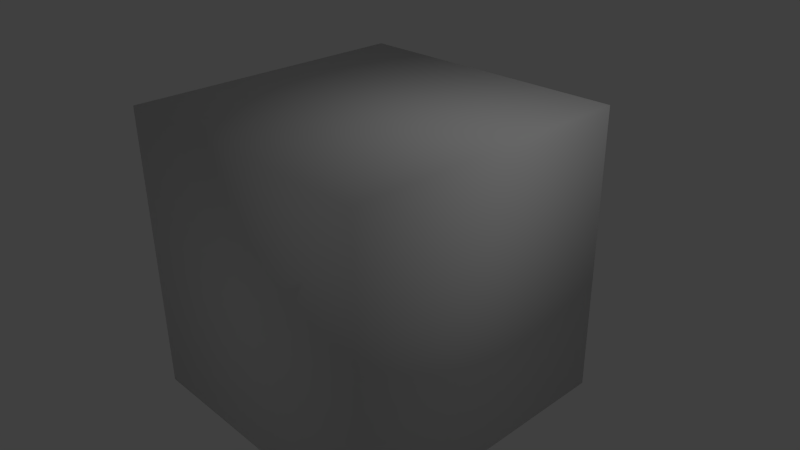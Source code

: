 # Source: skybox-cube.blend  (saved by Blender 2.73.0; exported with 4.5.12 LTS)
import bpy
from mathutils import Matrix  # noqa: F401  (used for matrix-valued properties, if any)

bpy.ops.wm.read_factory_settings(use_empty=True)
scene = bpy.context.scene
scene.name = 'Scene'

# ---- collections
col_collection_1 = bpy.data.collections.new('Collection 1'); scene.collection.children.link(col_collection_1)

# ---- materials (node trees are filled in below, after node groups)
mat_material = bpy.data.materials.new('Material')
mat_material.alpha_threshold = 0.0
mat_material.use_transparent_shadow = False
mat_material.roughness = 0.5
mat_material.line_color = (0.0, 0.0, 0.0, 1.0)

# ---- material node trees

# ---- world
world_world = bpy.data.worlds.new('World'); scene.world = world_world
world_world.color = (0.05088, 0.05088, 0.05088)
world_world.use_sun_shadow = False
world_world.sun_shadow_jitter_overblur = 0.0
world_world.cycles.sampling_method = 'MANUAL'
world_world.cycles.sample_map_resolution = 256

# ---- cameras
cam_camera = bpy.data.cameras.new('Camera')
cam_camera.clip_end = 100.0
cam_camera.lens = 35.0
cam_camera.sensor_width = 32.0
cam_camera.sensor_height = 18.0
cam_camera.ortho_scale = 7.314
cam_camera.dof.focus_distance = 0.0
cam_camera.dof.aperture_fstop = 128.0

# ---- lights
light_lamp = bpy.data.lights.new('Lamp', 'POINT')
light_lamp.transmission_factor = 0.0
light_lamp.cutoff_distance = 30.0
light_lamp.energy = 100.0
light_lamp.shadow_buffer_clip_start = 1.001
light_lamp.shadow_soft_size = 0.1
light_lamp.shadow_maximum_resolution = 0.006
light_lamp.use_absolute_resolution = True
light_lamp.cycles.use_multiple_importance_sampling = False

# ---- meshes
me_cube_003 = bpy.data.meshes.new('Cube.003')
me_cube_003.from_pydata([(-2.0, -2.0, 2.0), (-2.0, 2.0, 2.0), (-2.0, 2.0, -2.0), (-2.0, -2.0, -2.0), (2.0, 2.0, 2.0), (2.0, 2.0, -2.0), (2.0, -2.0, 2.0), (2.0, -2.0, -2.0)], [], [(0, 3, 2, 1), (1, 2, 5, 4), (4, 5, 7, 6), (3, 7, 5, 2), (1, 4, 6, 0), (6, 7, 3, 0)])
me_cube_003.polygons.foreach_set('use_smooth', [True] * 6)
_uv = me_cube_003.uv_layers.new(name='UVMap')
_uv.uv.foreach_set('vector', [1.0, 0.0, 0.0, 0.0, 0.0, 1.0, 1.0, 1.0, 0.0, 0.0, 0.0, 1.0, 1.0, 1.0, 1.0, 0.0, 0.0, 1.0, 1.0, 1.0, 1.0, 0.0, 0.0, 0.0, 1.0, 0.0, 0.0, 0.0, 0.0, 1.0, 1.0, 1.0, 0.0, 1.0, 1.0, 1.0, 1.0, 0.0, 0.0, 0.0, 1.0, 1.0, 1.0, 0.0, 0.0, 0.0, 0.0, 1.0])
me_cube_003.materials.append(mat_material)
me_cube_003.use_remesh_preserve_volume = False
me_cube_003.use_remesh_preserve_attributes = False
me_cube_003.use_mirror_vertex_groups = False
me_cube_003.update()

# ---- objects
ob_cube_003 = bpy.data.objects.new('Cube.003', me_cube_003)
ob_lamp = bpy.data.objects.new('Lamp', light_lamp)
ob_camera = bpy.data.objects.new('Camera', cam_camera)

# ---- transforms, parenting, visibility, modifiers, constraints
ob_cube_003.location = (0.0, 0.0, 0.0)
ob_cube_003.rotation_euler = (1.571, -0.0, 0.0)
ob_cube_003.lineart.crease_threshold = 0.0
ob_lamp.location = (4.076, 1.005, 5.904)
ob_lamp.rotation_euler = (0.6503, 0.05522, 1.866)
ob_lamp.lock_rotations_4d = False
ob_lamp.empty_display_type = 'ARROWS'
ob_lamp.color = (0.0, 0.0, 0.0, 0.0)
ob_lamp.lineart.crease_threshold = 0.0
ob_camera.location = (7.481, -6.508, 5.344)
ob_camera.rotation_euler = (1.109, 0.01082, 0.8149)
ob_camera.lock_rotations_4d = False
ob_camera.empty_display_type = 'ARROWS'
ob_camera.color = (0.0, 0.0, 0.0, 0.0)
ob_camera.display_type = 'WIRE'
ob_camera.lineart.crease_threshold = 0.0

# ---- collection membership
col_collection_1.objects.link(ob_cube_003)
col_collection_1.objects.link(ob_lamp)
col_collection_1.objects.link(ob_camera)

# ---- scene / render settings (as saved in the file)
scene.camera = ob_camera
scene.frame_start = 1; scene.frame_end = 250; scene.frame_set(1)
scene.render.engine = 'BLENDER_EEVEE_NEXT'
scene.render.resolution_percentage = 50
scene.render.dither_intensity = 0.0
scene.cycles.use_denoising = False
scene.cycles.samples = 10
scene.cycles.sampling_pattern = 'TABULATED_SOBOL'
scene.cycles.light_sampling_threshold = 0.0
scene.cycles.use_adaptive_sampling = False
scene.cycles.use_light_tree = False
scene.cycles.blur_glossy = 0.0
scene.cycles.pixel_filter_type = 'GAUSSIAN'
scene.cycles.sample_clamp_indirect = 0.0
scene.view_settings.view_transform = 'Standard'
bpy.context.view_layer.update()
